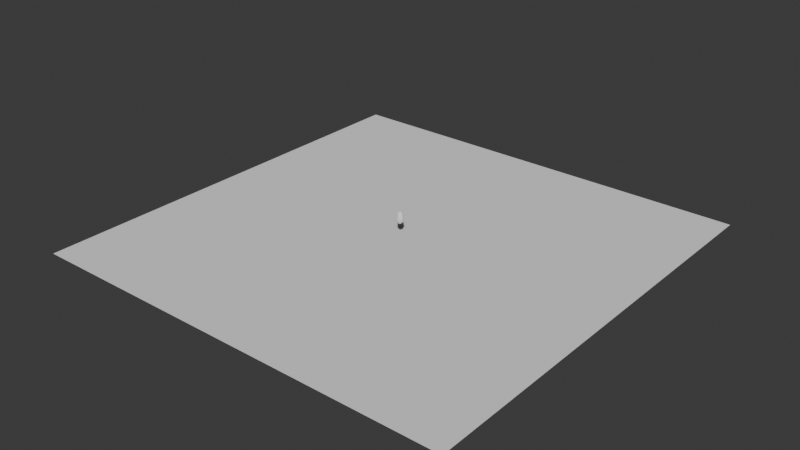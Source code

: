 # Source: seed_test.blend  (saved by Blender 5.2.44; exported with 4.5.12 LTS)
import bpy
from mathutils import Matrix  # noqa: F401  (used for matrix-valued properties, if any)

bpy.ops.wm.read_factory_settings(use_empty=True)
scene = bpy.context.scene
scene.name = 'Scene'

# ---- collections
col_collection = bpy.data.collections.new('Collection'); scene.collection.children.link(col_collection)

# ---- node groups
ng_geometry_nodes_001 = bpy.data.node_groups.new('Geometry Nodes.001', 'GeometryNodeTree')
_s = ng_geometry_nodes_001.interface.new_socket(name='Geometry', in_out='OUTPUT', socket_type='NodeSocketGeometry')
_s = ng_geometry_nodes_001.interface.new_socket(name='Geometry', in_out='INPUT', socket_type='NodeSocketGeometry')
ng_geometry_nodes_001.is_modifier = True
_N = ng_geometry_nodes_001.nodes; _L = ng_geometry_nodes_001.links
n0 = _N.new('NodeGroupInput'); n0.name = 'Group Input'; n0.location = (-340, 0)
n1 = _N.new('NodeGroupOutput'); n1.name = 'Group Output'; n1.location = (200, 0)
_L.new(n0.outputs[0], n1.inputs[0])
n1.is_active_output = True

# ---- world
world_world = bpy.data.worlds.new('World'); scene.world = world_world
world_world.use_nodes = True; world_world.node_tree.nodes.clear()
_N = world_world.node_tree.nodes; _L = world_world.node_tree.links
n0 = _N.new('ShaderNodeOutputWorld'); n0.name = 'World Output'; n0.location = (200, 100)
n1 = _N.new('ShaderNodeBackground'); n1.name = 'Background'; n1.location = (-200, 100)
n1.inputs[0].default_value = (0.05088, 0.05088, 0.05088, 1.0)
_L.new(n1.outputs[0], n0.inputs[0])
n0.is_active_output = True
world_world.color = (0.05088, 0.05088, 0.05088)
world_world.sun_shadow_jitter_overblur = 0.0

# ---- meshes
me_plane = bpy.data.meshes.new('Plane')
me_plane.from_pydata([(-1.0, -1.0, 0.0), (1.0, -1.0, 0.0), (-1.0, 1.0, 0.0), (1.0, 1.0, 0.0)], [], [(0, 1, 3, 2)])
_uv = me_plane.uv_layers.new(name='UVMap')
_uv.uv.foreach_set('vector', [0.0, 0.0, 1.0, 0.0, 1.0, 1.0, 0.0, 1.0])
me_plane.update()
me_icosphere_002 = bpy.data.meshes.new('Icosphere.002')
me_icosphere_002.from_pydata([(0.0, 0.0, -0.15), (0.1141, -0.07886, -0.06708), (-0.04359, -0.1276, -0.06708), (-0.1411, 0.0, -0.06708), (-0.04359, 0.1276, -0.06708), (0.1141, 0.07886, -0.06708), (0.04359, -0.1276, 0.06708), (-0.1141, -0.07886, 0.06708), (-0.1141, 0.07886, 0.06708), (0.04359, 0.1276, 0.06708), (0.1411, 0.0, 0.06708), (0.0, 0.0, 0.15), (-0.02562, -0.075, -0.1276), (0.06708, -0.04635, -0.1276), (0.04146, -0.1214, -0.07886), (0.1342, 0.0, -0.07886), (0.06708, 0.04635, -0.1276), (-0.08292, 0.0, -0.1276), (-0.1085, -0.075, -0.07886), (-0.02562, 0.075, -0.1276), (-0.1085, 0.075, -0.07886), (0.04146, 0.1214, -0.07886), (0.15, -0.04635, 0.0), (0.15, 0.04635, 0.0), (0.0, -0.15, 0.0), (0.09271, -0.1214, 0.0), (-0.15, -0.04635, 0.0), (-0.09271, -0.1214, 0.0), (-0.09271, 0.1214, 0.0), (-0.15, 0.04635, 0.0), (0.09271, 0.1214, 0.0), (0.0, 0.15, 0.0), (0.1085, -0.075, 0.07886), (-0.04146, -0.1214, 0.07886), (-0.1342, 0.0, 0.07886), (-0.04146, 0.1214, 0.07886), (0.1085, 0.075, 0.07886), (0.02562, -0.075, 0.1276), (0.08292, 0.0, 0.1276), (-0.06708, -0.04635, 0.1276), (-0.06708, 0.04635, 0.1276), (0.02562, 0.075, 0.1276)], [], [(0, 13, 12), (1, 13, 15), (0, 12, 17), (0, 17, 19), (0, 19, 16), (1, 15, 22), (2, 14, 24), (3, 18, 26), (4, 20, 28), (5, 21, 30), (1, 22, 25), (2, 24, 27), (3, 26, 29), (4, 28, 31), (5, 30, 23), (6, 32, 37), (7, 33, 39), (8, 34, 40), (9, 35, 41), (10, 36, 38), (38, 41, 11), (38, 36, 41), (36, 9, 41), (41, 40, 11), (41, 35, 40), (35, 8, 40), (40, 39, 11), (40, 34, 39), (34, 7, 39), (39, 37, 11), (39, 33, 37), (33, 6, 37), (37, 38, 11), (37, 32, 38), (32, 10, 38), (23, 36, 10), (23, 30, 36), (30, 9, 36), (31, 35, 9), (31, 28, 35), (28, 8, 35), (29, 34, 8), (29, 26, 34), (26, 7, 34), (27, 33, 7), (27, 24, 33), (24, 6, 33), (25, 32, 6), (25, 22, 32), (22, 10, 32), (30, 31, 9), (30, 21, 31), (21, 4, 31), (28, 29, 8), (28, 20, 29), (20, 3, 29), (26, 27, 7), (26, 18, 27), (18, 2, 27), (24, 25, 6), (24, 14, 25), (14, 1, 25), (22, 23, 10), (22, 15, 23), (15, 5, 23), (16, 21, 5), (16, 19, 21), (19, 4, 21), (19, 20, 4), (19, 17, 20), (17, 3, 20), (17, 18, 3), (17, 12, 18), (12, 2, 18), (15, 16, 5), (15, 13, 16), (13, 0, 16), (12, 14, 2), (12, 13, 14), (13, 1, 14)])
_uv = me_icosphere_002.uv_layers.new(name='UVMap')
_uv.uv.foreach_set('vector', [0.1818, 0.0, 0.2273, 0.07873, 0.1364, 0.07873, 0.2727, 0.1575, 0.3182, 0.07873, 0.3636, 0.1575, 0.9091, 0.0, 0.9545, 0.07873, 0.8636, 0.07873, 0.7273, 0.0, 0.7727, 0.07873, 0.6818, 0.07873, 0.5455, 0.0, 0.5909, 0.07873, 0.5, 0.07873, 0.2727, 0.1575, 0.3636, 0.1575, 0.3182, 0.2362, 0.09091, 0.1575, 0.1818, 0.1575, 0.1364, 0.2362, 0.8182, 0.1575, 0.9091, 0.1575, 0.8636, 0.2362, 0.6364, 0.1575, 0.7273, 0.1575, 0.6818, 0.2362, 0.4545, 0.1575, 0.5455, 0.1575, 0.5, 0.2362, 0.2727, 0.1575, 0.3182, 0.2362, 0.2273, 0.2362, 0.09091, 0.1575, 0.1364, 0.2362, 0.04546, 0.2362, 0.8182, 0.1575, 0.8636, 0.2362, 0.7727, 0.2362, 0.6364, 0.1575, 0.6818, 0.2362, 0.5909, 0.2362, 0.4545, 0.1575, 0.5, 0.2362, 0.4091, 0.2362, 0.1818, 0.3149, 0.2727, 0.3149, 0.2273, 0.3937, 0.0, 0.3149, 0.09091, 0.3149, 0.04546, 0.3937, 0.7273, 0.3149, 0.8182, 0.3149, 0.7727, 0.3937, 0.5455, 0.3149, 0.6364, 0.3149, 0.5909, 0.3937, 0.3636, 0.3149, 0.4545, 0.3149, 0.4091, 0.3937, 0.4091, 0.3937, 0.5, 0.3937, 0.4545, 0.4724, 0.4091, 0.3937, 0.4545, 0.3149, 0.5, 0.3937, 0.4545, 0.3149, 0.5455, 0.3149, 0.5, 0.3937, 0.5909, 0.3937, 0.6818, 0.3937, 0.6364, 0.4724, 0.5909, 0.3937, 0.6364, 0.3149, 0.6818, 0.3937, 0.6364, 0.3149, 0.7273, 0.3149, 0.6818, 0.3937, 0.7727, 0.3937, 0.8636, 0.3937, 0.8182, 0.4724, 0.7727, 0.3937, 0.8182, 0.3149, 0.8636, 0.3937, 0.8182, 0.3149, 0.9091, 0.3149, 0.8636, 0.3937, 0.04546, 0.3937, 0.1364, 0.3937, 0.09091, 0.4724, 0.04546, 0.3937, 0.09091, 0.3149, 0.1364, 0.3937, 0.09091, 0.3149, 0.1818, 0.3149, 0.1364, 0.3937, 0.2273, 0.3937, 0.3182, 0.3937, 0.2727, 0.4724, 0.2273, 0.3937, 0.2727, 0.3149, 0.3182, 0.3937, 0.2727, 0.3149, 0.3636, 0.3149, 0.3182, 0.3937, 0.4091, 0.2362, 0.4545, 0.3149, 0.3636, 0.3149, 0.4091, 0.2362, 0.5, 0.2362, 0.4545, 0.3149, 0.5, 0.2362, 0.5455, 0.3149, 0.4545, 0.3149, 0.5909, 0.2362, 0.6364, 0.3149, 0.5455, 0.3149, 0.5909, 0.2362, 0.6818, 0.2362, 0.6364, 0.3149, 0.6818, 0.2362, 0.7273, 0.3149, 0.6364, 0.3149, 0.7727, 0.2362, 0.8182, 0.3149, 0.7273, 0.3149, 0.7727, 0.2362, 0.8636, 0.2362, 0.8182, 0.3149, 0.8636, 0.2362, 0.9091, 0.3149, 0.8182, 0.3149, 0.04546, 0.2362, 0.09091, 0.3149, 0.0, 0.3149, 0.04546, 0.2362, 0.1364, 0.2362, 0.09091, 0.3149, 0.1364, 0.2362, 0.1818, 0.3149, 0.09091, 0.3149, 0.2273, 0.2362, 0.2727, 0.3149, 0.1818, 0.3149, 0.2273, 0.2362, 0.3182, 0.2362, 0.2727, 0.3149, 0.3182, 0.2362, 0.3636, 0.3149, 0.2727, 0.3149, 0.5, 0.2362, 0.5909, 0.2362, 0.5455, 0.3149, 0.5, 0.2362, 0.5455, 0.1575, 0.5909, 0.2362, 0.5455, 0.1575, 0.6364, 0.1575, 0.5909, 0.2362, 0.6818, 0.2362, 0.7727, 0.2362, 0.7273, 0.3149, 0.6818, 0.2362, 0.7273, 0.1575, 0.7727, 0.2362, 0.7273, 0.1575, 0.8182, 0.1575, 0.7727, 0.2362, 0.8636, 0.2362, 0.9545, 0.2362, 0.9091, 0.3149, 0.8636, 0.2362, 0.9091, 0.1575, 0.9545, 0.2362, 0.9091, 0.1575, 1.0, 0.1575, 0.9545, 0.2362, 0.1364, 0.2362, 0.2273, 0.2362, 0.1818, 0.3149, 0.1364, 0.2362, 0.1818, 0.1575, 0.2273, 0.2362, 0.1818, 0.1575, 0.2727, 0.1575, 0.2273, 0.2362, 0.3182, 0.2362, 0.4091, 0.2362, 0.3636, 0.3149, 0.3182, 0.2362, 0.3636, 0.1575, 0.4091, 0.2362, 0.3636, 0.1575, 0.4545, 0.1575, 0.4091, 0.2362, 0.5, 0.07873, 0.5455, 0.1575, 0.4545, 0.1575, 0.5, 0.07873, 0.5909, 0.07873, 0.5455, 0.1575, 0.5909, 0.07873, 0.6364, 0.1575, 0.5455, 0.1575, 0.6818, 0.07873, 0.7273, 0.1575, 0.6364, 0.1575, 0.6818, 0.07873, 0.7727, 0.07873, 0.7273, 0.1575, 0.7727, 0.07873, 0.8182, 0.1575, 0.7273, 0.1575, 0.8636, 0.07873, 0.9091, 0.1575, 0.8182, 0.1575, 0.8636, 0.07873, 0.9545, 0.07873, 0.9091, 0.1575, 0.9545, 0.07873, 1.0, 0.1575, 0.9091, 0.1575, 0.3636, 0.1575, 0.4091, 0.07873, 0.4545, 0.1575, 0.3636, 0.1575, 0.3182, 0.07873, 0.4091, 0.07873, 0.3182, 0.07873, 0.3636, 0.0, 0.4091, 0.07873, 0.1364, 0.07873, 0.1818, 0.1575, 0.09091, 0.1575, 0.1364, 0.07873, 0.2273, 0.07873, 0.1818, 0.1575, 0.2273, 0.07873, 0.2727, 0.1575, 0.1818, 0.1575])
me_icosphere_002.update()
me_snowparticlesmesh = bpy.data.meshes.new('SnowParticlesMesh')
me_snowparticlesmesh.from_pydata([(-0.1378, -0.04499, 0.103), (-0.1401, -0.04516, 0.1329), (-0.1324, -0.01461, 0.07016), (-0.1381, -0.01488, 0.1025), (-0.1405, -0.01495, 0.1316), (-0.1382, -0.01465, 0.1625), (-0.1324, 0.01461, 0.07016), (-0.1381, 0.01488, 0.1025), (-0.1405, 0.01495, 0.1316), (-0.1382, 0.01465, 0.1625), (-0.1378, 0.04499, 0.103), (-0.1401, 0.04516, 0.1329), (-0.1017, -0.0744, 0.06044), (-0.1035, -0.07525, 0.07325), (-0.1088, -0.0767, 0.1108), (-0.1096, -0.07678, 0.134), (-0.108, -0.07583, 0.1582), (-0.1062, -0.07443, 0.1932), (-0.1024, -0.04454, 0.05913), (-0.105, -0.04521, 0.07545), (-0.1104, -0.04597, 0.1125), (-0.1109, -0.04581, 0.1336), (-0.1087, -0.04527, 0.1558), (-0.1067, -0.04467, 0.1892), (-0.1022, -0.01482, 0.05952), (-0.1054, -0.01506, 0.07642), (-0.1113, -0.0153, 0.1123), (-0.1117, -0.01522, 0.1328), (-0.1094, -0.01505, 0.1549), (-0.1069, -0.0149, 0.1878), (-0.1022, 0.01482, 0.05952), (-0.1054, 0.01506, 0.07642), (-0.1113, 0.0153, 0.1123), (-0.1117, 0.01522, 0.1328), (-0.1094, 0.01505, 0.1549), (-0.1069, 0.0149, 0.1878), (-0.1024, 0.04454, 0.05913), (-0.105, 0.04521, 0.07545), (-0.1104, 0.04597, 0.1125), (-0.1109, 0.04581, 0.1336), (-0.1087, 0.04527, 0.1558), (-0.1067, 0.04467, 0.1892), (-0.1017, 0.0744, 0.06044), (-0.1035, 0.07525, 0.07325), (-0.1088, 0.0767, 0.1108), (-0.1096, 0.07678, 0.134), (-0.108, 0.07583, 0.1582), (-0.1062, 0.07443, 0.1932), (-0.07435, -0.104, 0.0752), (-0.07752, -0.1075, 0.1109), (-0.07798, -0.1082, 0.1349), (-0.07685, -0.1065, 0.1611), (-0.07351, -0.07365, 0.05609), (-0.07582, -0.07594, 0.08252), (-0.07932, -0.07836, 0.1188), (-0.07903, -0.07801, 0.1357), (-0.07748, -0.0766, 0.1554), (-0.07649, -0.07528, 0.1875), (-0.07209, -0.04354, 0.06564), (-0.07352, -0.04411, 0.05346), (-0.07793, -0.04657, 0.09093), (-0.08142, -0.04802, 0.125), (-0.08039, -0.04737, 0.1368), (-0.07819, -0.04632, 0.153), (-0.07695, -0.04571, 0.183), (-0.07466, -0.04426, 0.2205), (-0.07222, -0.01453, 0.06372), (-0.07324, -0.0147, 0.05308), (-0.07931, -0.01573, 0.09497), (-0.08265, -0.0162, 0.1271), (-0.08124, -0.0159, 0.1369), (-0.07866, -0.01551, 0.1522), (-0.07721, -0.01534, 0.1816), (-0.07479, -0.01477, 0.2182), (-0.07222, 0.01453, 0.06372), (-0.07324, 0.0147, 0.05308), (-0.07931, 0.01573, 0.09497), (-0.08265, 0.0162, 0.1271), (-0.08124, 0.0159, 0.1369), (-0.07866, 0.01551, 0.1522), (-0.07721, 0.01534, 0.1816), (-0.07479, 0.01477, 0.2182), (-0.07209, 0.04354, 0.06564), (-0.07352, 0.04411, 0.05346), (-0.07793, 0.04657, 0.09093), (-0.08142, 0.04802, 0.125), (-0.08039, 0.04737, 0.1368), (-0.07819, 0.04632, 0.153), (-0.07695, 0.04571, 0.183), (-0.07466, 0.04426, 0.2205), (-0.07351, 0.07365, 0.05609), (-0.07582, 0.07594, 0.08252), (-0.07932, 0.07836, 0.1188), (-0.07903, 0.07801, 0.1357), (-0.07748, 0.0766, 0.1554), (-0.07649, 0.07528, 0.1875), (-0.07435, 0.104, 0.0752), (-0.07752, 0.1075, 0.1109), (-0.07798, 0.1082, 0.1349), (-0.07685, 0.1065, 0.1611), (-0.04398, -0.1023, 0.05894), (-0.04484, -0.1049, 0.0796), (-0.04668, -0.1092, 0.1151), (-0.04673, -0.1093, 0.1355), (-0.04595, -0.1073, 0.1586), (-0.04516, -0.1052, 0.1914), (-0.04333, -0.07253, 0.06399), (-0.04414, -0.0734, 0.05385), (-0.0467, -0.07802, 0.0945), (-0.04846, -0.08075, 0.1269), (-0.04774, -0.07964, 0.1375), (-0.04649, -0.07764, 0.1539), (-0.04588, -0.07622, 0.1841), (-0.0444, -0.07414, 0.2205), (-0.04378, -0.04387, 0.05604), (-0.04396, -0.04431, 0.05255), (-0.04903, -0.04942, 0.1104), (-0.04976, -0.05026, 0.1371), (-0.04845, -0.04875, 0.1399), (-0.04672, -0.04701, 0.1519), (-0.04605, -0.04622, 0.1804), (-0.04457, -0.0447, 0.2154), (-0.04437, -0.01472, 0.05348), (-0.04415, -0.01489, 0.05369), (-0.05043, -0.01701, 0.1189), (-0.05024, -0.01708, 0.1412), (-0.04882, -0.01642, 0.1405), (-0.04685, -0.01574, 0.1513), (-0.04612, -0.01549, 0.1794), (-0.04482, -0.01496, 0.2134), (-0.04437, 0.01472, 0.05348), (-0.04415, 0.01489, 0.05369), (-0.05043, 0.01701, 0.1189), (-0.05024, 0.01708, 0.1412), (-0.04882, 0.01642, 0.1405), (-0.04685, 0.01574, 0.1513), (-0.04612, 0.01549, 0.1794), (-0.04482, 0.01496, 0.2134), (-0.04378, 0.04387, 0.05604), (-0.04396, 0.04431, 0.05255), (-0.04903, 0.04942, 0.1104), (-0.04976, 0.05026, 0.1371), (-0.04845, 0.04875, 0.1399), (-0.04672, 0.04701, 0.1519), (-0.04605, 0.04622, 0.1804), (-0.04457, 0.0447, 0.2154), (-0.04333, 0.07253, 0.06399), (-0.04414, 0.0734, 0.05385), (-0.0467, 0.07802, 0.0945), (-0.04846, 0.08075, 0.1269), (-0.04774, 0.07964, 0.1375), (-0.04649, 0.07764, 0.1539), (-0.04588, 0.07622, 0.1841), (-0.0444, 0.07414, 0.2205), (-0.04398, 0.1023, 0.05894), (-0.04484, 0.1049, 0.0796), (-0.04668, 0.1092, 0.1151), (-0.04673, 0.1093, 0.1355), (-0.04595, 0.1073, 0.1586), (-0.04516, 0.1052, 0.1914), (-0.01411, -0.1372, 0.1047), (-0.01387, -0.1386, 0.137), (-0.01471, -0.1022, 0.05696), (-0.01466, -0.1056, 0.08147), (-0.01519, -0.1099, 0.1165), (-0.01515, -0.1097, 0.1356), (-0.01484, -0.1077, 0.1578), (-0.01434, -0.1057, 0.1897), (-0.01451, -0.07301, 0.06038), (-0.01476, -0.0736, 0.0533), (-0.01594, -0.07991, 0.1025), (-0.01626, -0.08203, 0.1316), (-0.01581, -0.08036, 0.1385), (-0.01519, -0.07796, 0.1531), (-0.01483, -0.07656, 0.1826), (-0.01385, -0.07463, 0.2174), (-0.01469, -0.04347, 0.06281), (-0.01506, -0.04443, 0.05229), (-0.01508, -0.04497, 0.05576), (-0.0171, -0.05153, 0.1253), (-0.01663, -0.05117, 0.1446), (-0.01609, -0.04923, 0.1413), (-0.01524, -0.04702, 0.1512), (-0.01487, -0.0462, 0.1792), (-0.01415, -0.04531, 0.2122), (-0.01435, -0.01452, 0.05715), (-0.01507, -0.01505, 0.05091), (-0.01471, -0.01534, 0.05973), (-0.0165, -0.0177, 0.1383), (-0.01622, -0.01731, 0.1505), (-0.01589, -0.01657, 0.1412), (-0.01522, -0.01571, 0.1499), (-0.01492, -0.01543, 0.1781), (-0.01432, -0.01521, 0.2098), (-0.01304, -0.01439, 0.2458), (-0.01435, 0.01452, 0.05715), (-0.01507, 0.01505, 0.05091), (-0.01471, 0.01534, 0.05973), (-0.0165, 0.0177, 0.1383), (-0.01622, 0.01731, 0.1505), (-0.01589, 0.01657, 0.1412), (-0.01522, 0.01571, 0.1499), (-0.01492, 0.01543, 0.1781), (-0.01432, 0.01521, 0.2098), (-0.01304, 0.01439, 0.2458), (-0.01469, 0.04347, 0.06281), (-0.01506, 0.04443, 0.05229), (-0.01508, 0.04497, 0.05576), (-0.0171, 0.05153, 0.1253), (-0.01663, 0.05117, 0.1446), (-0.01609, 0.04923, 0.1413), (-0.01524, 0.04702, 0.1512), (-0.01487, 0.0462, 0.1792), (-0.01415, 0.04531, 0.2122), (-0.01451, 0.07301, 0.06038), (-0.01476, 0.0736, 0.0533), (-0.01594, 0.07991, 0.1025), (-0.01626, 0.08203, 0.1316), (-0.01581, 0.08036, 0.1385), (-0.01519, 0.07796, 0.1531), (-0.01483, 0.07656, 0.1826), (-0.01385, 0.07463, 0.2174), (-0.01471, 0.1022, 0.05696), (-0.01466, 0.1056, 0.08147), (-0.01519, 0.1099, 0.1165), (-0.01515, 0.1097, 0.1356), (-0.01484, 0.1077, 0.1578), (-0.01434, 0.1057, 0.1897), (-0.01411, 0.1372, 0.1047), (-0.01387, 0.1386, 0.137), (0.01425, -0.1372, 0.1044), (0.0155, -0.1385, 0.1366), (0.01422, -0.1023, 0.0568), (0.01535, -0.1056, 0.08009), (0.01621, -0.1099, 0.1157), (0.01639, -0.1097, 0.1353), (0.01631, -0.1077, 0.1574), (0.01645, -0.1057, 0.1891), (0.01463, -0.07305, 0.06099), (0.01463, -0.07365, 0.05271), (0.01603, -0.0797, 0.09971), (0.01679, -0.08191, 0.1301), (0.0166, -0.08032, 0.138), (0.0163, -0.07792, 0.1528), (0.01633, -0.07648, 0.182), (0.01661, -0.07468, 0.2164), (0.01462, -0.04432, 0.05298), (0.01464, -0.04475, 0.05448), (0.01682, -0.05122, 0.1213), (0.01732, -0.05091, 0.1426), (0.01678, -0.0491, 0.1407), (0.0163, -0.04695, 0.1508), (0.01627, -0.04613, 0.1787), (0.01631, -0.04535, 0.2114), (0.01659, -0.04337, 0.247), (0.01454, -0.01452, 0.0583), (0.01497, -0.01498, 0.05152), (0.01519, -0.01523, 0.05896), (0.01823, -0.01754, 0.1349), (0.01794, -0.01718, 0.1489), (0.01718, -0.0165, 0.1407), (0.01631, -0.01567, 0.1495), (0.0162, -0.0154, 0.1777), (0.01633, -0.01523, 0.2092), (0.01624, -0.01436, 0.2453), (0.01454, 0.01452, 0.0583), (0.01497, 0.01498, 0.05152), (0.01519, 0.01523, 0.05896), (0.01823, 0.01754, 0.1349), (0.01794, 0.01718, 0.1489), (0.01718, 0.0165, 0.1407), (0.01631, 0.01567, 0.1495), (0.0162, 0.0154, 0.1777), (0.01633, 0.01523, 0.2092), (0.01624, 0.01436, 0.2453), (0.01462, 0.04432, 0.05298), (0.01464, 0.04475, 0.05448), (0.01682, 0.05122, 0.1213), (0.01732, 0.05091, 0.1426), (0.01678, 0.0491, 0.1407), (0.0163, 0.04695, 0.1508), (0.01627, 0.04613, 0.1787), (0.01631, 0.04535, 0.2114), (0.01659, 0.04337, 0.247), (0.01463, 0.07305, 0.06099), (0.01463, 0.07365, 0.05271), (0.01603, 0.0797, 0.09971), (0.01679, 0.08191, 0.1301), (0.0166, 0.08032, 0.138), (0.0163, 0.07792, 0.1528), (0.01633, 0.07648, 0.182), (0.01661, 0.07468, 0.2164), (0.01422, 0.1023, 0.0568), (0.01535, 0.1056, 0.08009), (0.01621, 0.1099, 0.1157), (0.01639, 0.1097, 0.1353), (0.01631, 0.1077, 0.1574), (0.01645, 0.1057, 0.1891), (0.01425, 0.1372, 0.1044), (0.0155, 0.1385, 0.1366), (0.04332, -0.1025, 0.0586), (0.04506, -0.1048, 0.07656), (0.04736, -0.1092, 0.1132), (0.04782, -0.1092, 0.1346), (0.04741, -0.1072, 0.1575), (0.04711, -0.105, 0.19), (0.04348, -0.07268, 0.0653), (0.04394, -0.07358, 0.05299), (0.04718, -0.07753, 0.08844), (0.04941, -0.08041, 0.1236), (0.04885, -0.07952, 0.1364), (0.04767, -0.07755, 0.153), (0.04727, -0.07602, 0.1827), (0.04687, -0.0742, 0.2182), (0.04407, -0.04375, 0.05764), (0.04441, -0.04399, 0.0507), (0.04999, -0.04852, 0.1029), (0.05125, -0.0496, 0.1332), (0.0498, -0.04841, 0.1387), (0.04788, -0.04683, 0.1511), (0.04726, -0.04606, 0.1791), (0.04662, -0.04482, 0.2134), (0.0435, -0.01462, 0.05517), (0.0439, -0.01471, 0.05263), (0.05193, -0.0166, 0.1132), (0.05215, -0.01675, 0.1384), (0.0503, -0.01625, 0.1397), (0.04794, -0.01565, 0.1506), (0.0473, -0.01543, 0.1782), (0.04672, -0.01502, 0.2118), (0.0435, 0.01462, 0.05517), (0.0439, 0.01471, 0.05263), (0.05193, 0.0166, 0.1132), (0.05215, 0.01675, 0.1384), (0.0503, 0.01625, 0.1397), (0.04794, 0.01565, 0.1506), (0.0473, 0.01543, 0.1782), (0.04672, 0.01502, 0.2118), (0.04407, 0.04375, 0.05764), (0.04441, 0.04399, 0.0507), (0.04999, 0.04852, 0.1029), (0.05125, 0.0496, 0.1332), (0.0498, 0.04841, 0.1387), (0.04788, 0.04683, 0.1511), (0.04726, 0.04606, 0.1791), (0.04662, 0.04482, 0.2134), (0.04348, 0.07268, 0.0653), (0.04394, 0.07358, 0.05299), (0.04718, 0.07753, 0.08844), (0.04941, 0.08041, 0.1236), (0.04885, 0.07952, 0.1364), (0.04767, 0.07755, 0.153), (0.04727, 0.07602, 0.1827), (0.04687, 0.0742, 0.2182), (0.04332, 0.1025, 0.0586), (0.04506, 0.1048, 0.07656), (0.04736, 0.1092, 0.1132), (0.04782, 0.1092, 0.1346), (0.04741, 0.1072, 0.1575), (0.04711, 0.105, 0.19), (0.07443, -0.1037, 0.07274), (0.07799, -0.1074, 0.1091), (0.07889, -0.1081, 0.1335), (0.07814, -0.1064, 0.1591), (0.07301, -0.07384, 0.0554), (0.07593, -0.07561, 0.07806), (0.07986, -0.07803, 0.1163), (0.07989, -0.07789, 0.1347), (0.07848, -0.07651, 0.1541), (0.07774, -0.07508, 0.1857), (0.07246, -0.04354, 0.06642), (0.07337, -0.04404, 0.05236), (0.07843, -0.0461, 0.08539), (0.08237, -0.04758, 0.1223), (0.08143, -0.04714, 0.1359), (0.07912, -0.04615, 0.1518), (0.07798, -0.04557, 0.1813), (0.07675, -0.04423, 0.2185), (0.07202, -0.01451, 0.06442), (0.07277, -0.01463, 0.05233), (0.07968, -0.01553, 0.09044), (0.08368, -0.016, 0.125), (0.0823, -0.01578, 0.1363), (0.07956, -0.01542, 0.1512), (0.07822, -0.01529, 0.18), (0.07666, -0.01481, 0.2163), (0.07202, 0.01451, 0.06442), (0.07277, 0.01463, 0.05233), (0.07968, 0.01553, 0.09044), (0.08368, 0.016, 0.125), (0.0823, 0.01578, 0.1363), (0.07956, 0.01542, 0.1512), (0.07822, 0.01529, 0.18), (0.07666, 0.01481, 0.2163), (0.07246, 0.04354, 0.06642), (0.07337, 0.04404, 0.05236), (0.07843, 0.0461, 0.08539), (0.08237, 0.04758, 0.1223), (0.08143, 0.04714, 0.1359), (0.07912, 0.04615, 0.1518), (0.07798, 0.04557, 0.1813), (0.07675, 0.04423, 0.2185), (0.07301, 0.07384, 0.0554), (0.07593, 0.07561, 0.07806), (0.07986, 0.07803, 0.1163), (0.07989, 0.07789, 0.1347), (0.07848, 0.07651, 0.1541), (0.07774, 0.07508, 0.1857), (0.07443, 0.1037, 0.07274), (0.07799, 0.1074, 0.1091), (0.07889, 0.1081, 0.1335), (0.07814, 0.1064, 0.1591), (0.1015, -0.07433, 0.05926), (0.1035, -0.07511, 0.0709), (0.109, -0.07678, 0.1093), (0.1102, -0.07692, 0.1326), (0.1089, -0.07591, 0.156), (0.1076, -0.0744, 0.1909), (0.102, -0.04456, 0.05768), (0.1049, -0.04517, 0.07287), (0.1105, -0.04604, 0.1113), (0.1113, -0.04588, 0.1327), (0.1095, -0.04526, 0.1541), (0.1078, -0.04473, 0.1871), (0.1023, -0.01483, 0.058), (0.1056, -0.01505, 0.07401), (0.1115, -0.01533, 0.1113), (0.1122, -0.01524, 0.1321), (0.1101, -0.01503, 0.1533), (0.108, -0.01493, 0.1857), (0.1023, 0.01483, 0.058), (0.1056, 0.01505, 0.07401), (0.1115, 0.01533, 0.1113), (0.1122, 0.01524, 0.1321), (0.1101, 0.01503, 0.1533), (0.108, 0.01493, 0.1857), (0.102, 0.04456, 0.05768), (0.1049, 0.04517, 0.07287), (0.1105, 0.04604, 0.1113), (0.1113, 0.04588, 0.1327), (0.1095, 0.04526, 0.1541), (0.1078, 0.04473, 0.1871), (0.1015, 0.07433, 0.05926), (0.1035, 0.07511, 0.0709), (0.109, 0.07678, 0.1093), (0.1102, 0.07692, 0.1326), (0.1089, 0.07591, 0.156), (0.1076, 0.0744, 0.1909), (0.1382, -0.04514, 0.1012), (0.1408, -0.04541, 0.1309), (0.1324, -0.01457, 0.06821), (0.1383, -0.01492, 0.101), (0.1412, -0.01507, 0.1298), (0.139, -0.01475, 0.1601), (0.1324, 0.01457, 0.06821), (0.1383, 0.01492, 0.101), (0.1412, 0.01507, 0.1298), (0.139, 0.01475, 0.1601), (0.1382, 0.04514, 0.1012), (0.1408, 0.04541, 0.1309)], [], [])
me_snowparticlesmesh.update()

# ---- objects
ob_plane = bpy.data.objects.new('Plane', me_plane)
ob_icosphere = bpy.data.objects.new('Icosphere', me_icosphere_002)
ob_snowparticles = bpy.data.objects.new('SnowParticles', me_snowparticlesmesh)

# ---- transforms, parenting, visibility, modifiers, constraints
ob_plane.location = (0.0, 0.0, 0.0)
ob_plane.scale = (10.0, 10.0, 10.0)
ob_icosphere.location = (0.0, 0.0, 1.0)
ob_icosphere.scale = (1.0, 1.0, 2.0)
ob_snowparticles.location = (0.0, 0.0, 0.0)
_m = ob_snowparticles.modifiers.new('GeometryNodes', 'NODES')
_m.node_group = ng_geometry_nodes_001

# ---- collection membership
col_collection.objects.link(ob_plane)
col_collection.objects.link(ob_icosphere)
col_collection.objects.link(ob_snowparticles)

# ---- scene / render settings (as saved in the file)
scene.frame_start = 1; scene.frame_end = 250; scene.frame_set(13)
scene.render.engine = 'BLENDER_EEVEE_NEXT'
scene.render.bake_bias = 0.0
scene.render.bake_samples = 0
scene.render.compositor_device = 'GPU'
scene.eevee.use_volume_custom_range = False
scene.eevee.fast_gi_thickness_near = 0.1
scene.eevee.fast_gi_thickness_far = 0.0
scene.eevee.ray_tracing_options.screen_trace_thickness = 0.1
bpy.context.view_layer.update()

# ---- added for rendering (the .blend has no active camera and no usable light): camera, sun
cam_auto = bpy.data.cameras.new('AutoCamera')
cam_auto.lens = 50.0
cam_auto.sensor_width = 36.0
cam_auto.clip_end = 1000.0
ob_auto_camera = bpy.data.objects.new('AutoCamera', cam_auto)
scene.collection.objects.link(ob_auto_camera)
ob_auto_camera.location = (26.1969, -31.4363, 21.6075)
ob_auto_camera.rotation_euler = (1.09748, -7.21219e-08, 0.694738)
scene.camera = ob_auto_camera
light_auto_sun = bpy.data.lights.new('AutoSun', 'SUN')
light_auto_sun.energy = 3.0
light_auto_sun.angle = 0.0523599
ob_auto_sun = bpy.data.objects.new('AutoSun', light_auto_sun)
scene.collection.objects.link(ob_auto_sun)
ob_auto_sun.rotation_euler = (0.872665, 0.174533, 0.523599)
bpy.context.view_layer.update()
